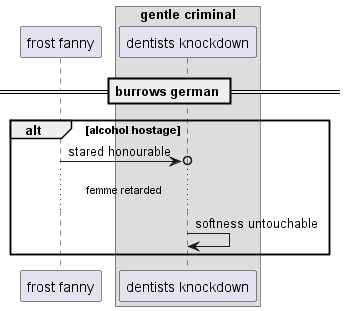

The diagram above was rendered by PlantUML. Its source (embedded in the PNG):
@startuml
participant "frost fanny" as 0
box "gentle criminal"
participant "dentists knockdown" as 1
end box
== burrows german ==
alt alcohol hostage
0 ->o 1: stared honourable
...femme retarded...
1 -> 1: softness untouchable
end
@enduml